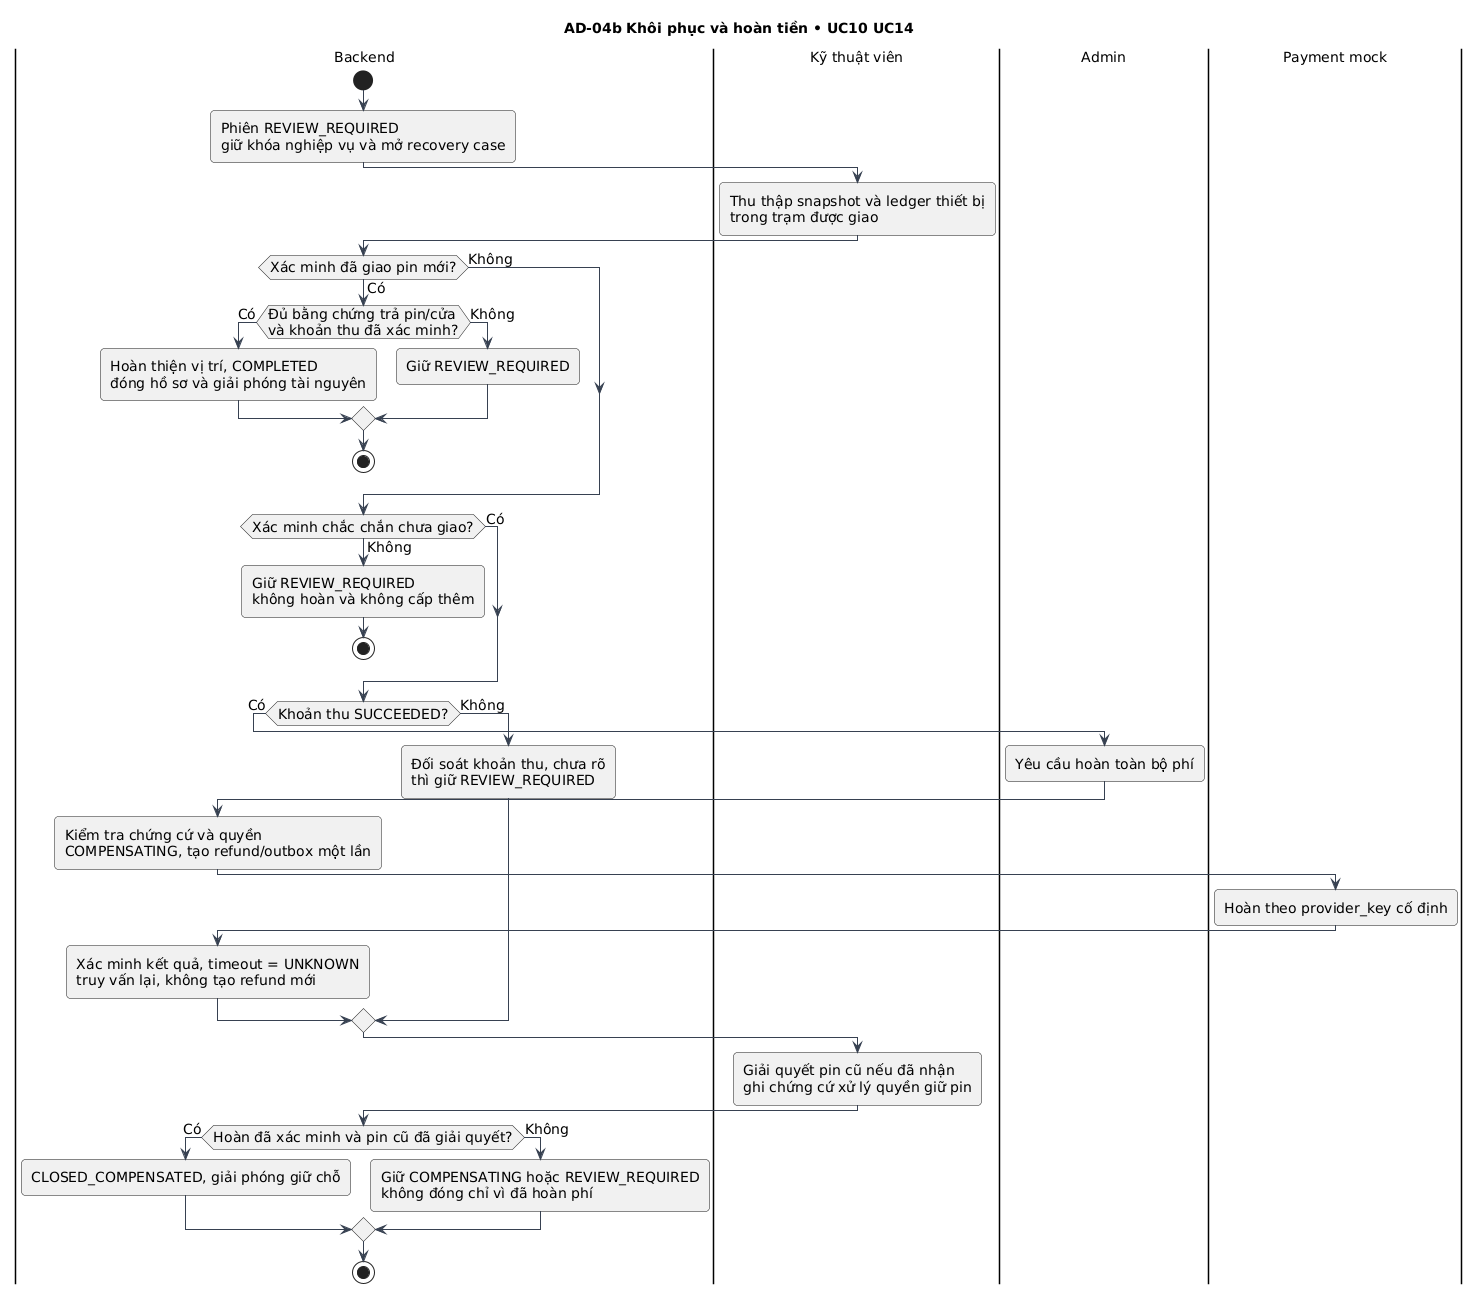

The diagram above was rendered by PlantUML. Its source (embedded in the PNG):
@startuml
!pragma layout smetana
skinparam defaultFontName DejaVu Sans
skinparam defaultFontSize 14
skinparam shadowing false
skinparam backgroundColor white
skinparam ArrowColor #374151
skinparam roundcorner 8
title AD-04b Khôi phục và hoàn tiền • UC10 UC14
|Backend|
start
:Phiên REVIEW_REQUIRED\ngiữ khóa nghiệp vụ và mở recovery case;
|Kỹ thuật viên|
:Thu thập snapshot và ledger thiết bị\ntrong trạm được giao;
|Backend|
if (Xác minh đã giao pin mới?) then (Có)
  if (Đủ bằng chứng trả pin/cửa
và khoản thu đã xác minh?) then (Có)
:Hoàn thiện vị trí, COMPLETED\nđóng hồ sơ và giải phóng tài nguyên;
  else (Không)
:Giữ REVIEW_REQUIRED;
  endif
  stop
else (Không)
endif
if (Xác minh chắc chắn chưa giao?) then (Không)
:Giữ REVIEW_REQUIRED\nkhông hoàn và không cấp thêm;
  stop
else (Có)
endif
if (Khoản thu SUCCEEDED?) then (Có)
  |Admin|
:Yêu cầu hoàn toàn bộ phí;
  |Backend|
:Kiểm tra chứng cứ và quyền\nCOMPENSATING, tạo refund/outbox một lần;
  |Payment mock|
:Hoàn theo provider_key cố định;
  |Backend|
:Xác minh kết quả, timeout = UNKNOWN\ntruy vấn lại, không tạo refund mới;
else (Không)
  |Backend|
:Đối soát khoản thu, chưa rõ\nthì giữ REVIEW_REQUIRED;
endif
|Kỹ thuật viên|
:Giải quyết pin cũ nếu đã nhận\nghi chứng cứ xử lý quyền giữ pin;
|Backend|
if (Hoàn đã xác minh và pin cũ đã giải quyết?) then (Có)
:CLOSED_COMPENSATED, giải phóng giữ chỗ;
else (Không)
:Giữ COMPENSATING hoặc REVIEW_REQUIRED\nkhông đóng chỉ vì đã hoàn phí;
endif
stop
@enduml